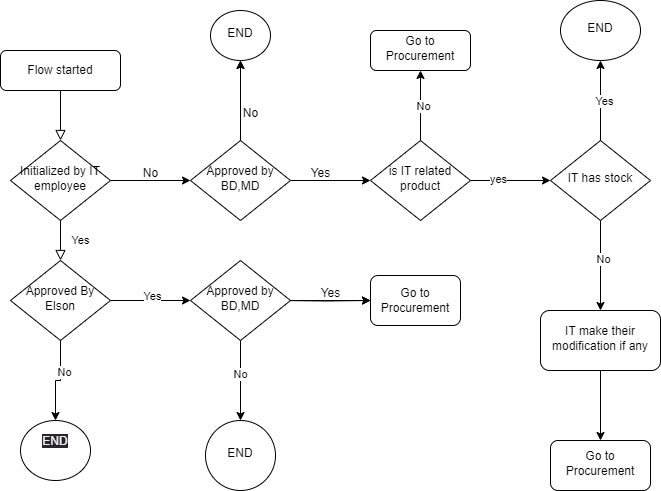

The diagram above was exported from draw.io. Its source (the exported page's mxGraphModel, read from the mxfile embedded in the PNG):
<mxGraphModel dx="1050" dy="549" grid="1" gridSize="10" guides="1" tooltips="1" connect="1" arrows="1" fold="1" page="1" pageScale="1" pageWidth="827" pageHeight="1169" math="0" shadow="0">
  <root>
    <mxCell id="WIyWlLk6GJQsqaUBKTNV-0" />
    <mxCell id="WIyWlLk6GJQsqaUBKTNV-1" parent="WIyWlLk6GJQsqaUBKTNV-0" />
    <mxCell id="WIyWlLk6GJQsqaUBKTNV-2" value="" style="rounded=0;html=1;jettySize=auto;orthogonalLoop=1;fontSize=11;endArrow=block;endFill=0;endSize=8;strokeWidth=1;shadow=0;labelBackgroundColor=none;edgeStyle=orthogonalEdgeStyle;" parent="WIyWlLk6GJQsqaUBKTNV-1" source="WIyWlLk6GJQsqaUBKTNV-3" target="WIyWlLk6GJQsqaUBKTNV-6" edge="1">
      <mxGeometry relative="1" as="geometry" />
    </mxCell>
    <mxCell id="WIyWlLk6GJQsqaUBKTNV-3" value="Flow started" style="rounded=1;whiteSpace=wrap;html=1;fontSize=12;glass=0;strokeWidth=1;shadow=0;" parent="WIyWlLk6GJQsqaUBKTNV-1" vertex="1">
      <mxGeometry x="160" y="80" width="120" height="40" as="geometry" />
    </mxCell>
    <mxCell id="WIyWlLk6GJQsqaUBKTNV-4" value="Yes" style="rounded=0;html=1;jettySize=auto;orthogonalLoop=1;fontSize=11;endArrow=block;endFill=0;endSize=8;strokeWidth=1;shadow=0;labelBackgroundColor=none;edgeStyle=orthogonalEdgeStyle;" parent="WIyWlLk6GJQsqaUBKTNV-1" source="WIyWlLk6GJQsqaUBKTNV-6" target="WIyWlLk6GJQsqaUBKTNV-10" edge="1">
      <mxGeometry y="20" relative="1" as="geometry">
        <mxPoint as="offset" />
      </mxGeometry>
    </mxCell>
    <mxCell id="yT9yAlRokxvvMz8XEf7D-20" value="" style="edgeStyle=orthogonalEdgeStyle;rounded=0;orthogonalLoop=1;jettySize=auto;html=1;" edge="1" parent="WIyWlLk6GJQsqaUBKTNV-1" source="WIyWlLk6GJQsqaUBKTNV-6" target="yT9yAlRokxvvMz8XEf7D-19">
      <mxGeometry relative="1" as="geometry" />
    </mxCell>
    <mxCell id="WIyWlLk6GJQsqaUBKTNV-6" value="Initialized by IT employee" style="rhombus;whiteSpace=wrap;html=1;shadow=0;fontFamily=Helvetica;fontSize=12;align=center;strokeWidth=1;spacing=6;spacingTop=-4;" parent="WIyWlLk6GJQsqaUBKTNV-1" vertex="1">
      <mxGeometry x="170" y="170" width="100" height="80" as="geometry" />
    </mxCell>
    <mxCell id="yT9yAlRokxvvMz8XEf7D-7" value="" style="edgeStyle=orthogonalEdgeStyle;rounded=0;orthogonalLoop=1;jettySize=auto;html=1;" edge="1" parent="WIyWlLk6GJQsqaUBKTNV-1" source="WIyWlLk6GJQsqaUBKTNV-10" target="yT9yAlRokxvvMz8XEf7D-6">
      <mxGeometry relative="1" as="geometry" />
    </mxCell>
    <mxCell id="yT9yAlRokxvvMz8XEf7D-8" value="Yes" style="edgeLabel;html=1;align=center;verticalAlign=middle;resizable=0;points=[];" vertex="1" connectable="0" parent="yT9yAlRokxvvMz8XEf7D-7">
      <mxGeometry x="0.02" y="5" relative="1" as="geometry">
        <mxPoint as="offset" />
      </mxGeometry>
    </mxCell>
    <mxCell id="yT9yAlRokxvvMz8XEf7D-16" value="" style="edgeStyle=orthogonalEdgeStyle;rounded=0;orthogonalLoop=1;jettySize=auto;html=1;" edge="1" parent="WIyWlLk6GJQsqaUBKTNV-1" source="WIyWlLk6GJQsqaUBKTNV-10" target="yT9yAlRokxvvMz8XEf7D-15">
      <mxGeometry relative="1" as="geometry" />
    </mxCell>
    <mxCell id="yT9yAlRokxvvMz8XEf7D-17" value="No" style="edgeLabel;html=1;align=center;verticalAlign=middle;resizable=0;points=[];" vertex="1" connectable="0" parent="yT9yAlRokxvvMz8XEf7D-16">
      <mxGeometry x="-0.2706" y="3" relative="1" as="geometry">
        <mxPoint as="offset" />
      </mxGeometry>
    </mxCell>
    <mxCell id="WIyWlLk6GJQsqaUBKTNV-10" value="Approved By Elson" style="rhombus;whiteSpace=wrap;html=1;shadow=0;fontFamily=Helvetica;fontSize=12;align=center;strokeWidth=1;spacing=6;spacingTop=-4;" parent="WIyWlLk6GJQsqaUBKTNV-1" vertex="1">
      <mxGeometry x="170" y="290" width="100" height="80" as="geometry" />
    </mxCell>
    <mxCell id="yT9yAlRokxvvMz8XEf7D-5" value="" style="edgeStyle=orthogonalEdgeStyle;rounded=0;orthogonalLoop=1;jettySize=auto;html=1;" edge="1" parent="WIyWlLk6GJQsqaUBKTNV-1" target="yT9yAlRokxvvMz8XEf7D-4">
      <mxGeometry relative="1" as="geometry">
        <mxPoint x="440" y="330" as="sourcePoint" />
      </mxGeometry>
    </mxCell>
    <mxCell id="yT9yAlRokxvvMz8XEf7D-4" value="Go to Procurement" style="whiteSpace=wrap;html=1;rounded=1;glass=0;strokeWidth=1;shadow=0;" vertex="1" parent="WIyWlLk6GJQsqaUBKTNV-1">
      <mxGeometry x="530" y="305" width="90" height="50" as="geometry" />
    </mxCell>
    <mxCell id="yT9yAlRokxvvMz8XEf7D-9" value="" style="edgeStyle=orthogonalEdgeStyle;rounded=0;orthogonalLoop=1;jettySize=auto;html=1;" edge="1" parent="WIyWlLk6GJQsqaUBKTNV-1" source="yT9yAlRokxvvMz8XEf7D-6" target="yT9yAlRokxvvMz8XEf7D-4">
      <mxGeometry relative="1" as="geometry" />
    </mxCell>
    <mxCell id="yT9yAlRokxvvMz8XEf7D-14" value="" style="edgeStyle=orthogonalEdgeStyle;rounded=0;orthogonalLoop=1;jettySize=auto;html=1;" edge="1" parent="WIyWlLk6GJQsqaUBKTNV-1" source="yT9yAlRokxvvMz8XEf7D-6" target="yT9yAlRokxvvMz8XEf7D-13">
      <mxGeometry relative="1" as="geometry" />
    </mxCell>
    <mxCell id="yT9yAlRokxvvMz8XEf7D-18" value="No" style="edgeLabel;html=1;align=center;verticalAlign=middle;resizable=0;points=[];" vertex="1" connectable="0" parent="yT9yAlRokxvvMz8XEf7D-14">
      <mxGeometry x="-0.175" y="-1" relative="1" as="geometry">
        <mxPoint as="offset" />
      </mxGeometry>
    </mxCell>
    <mxCell id="yT9yAlRokxvvMz8XEf7D-6" value="Approved by BD,MD" style="rhombus;whiteSpace=wrap;html=1;shadow=0;fontFamily=Helvetica;fontSize=12;align=center;strokeWidth=1;spacing=6;spacingTop=-4;" vertex="1" parent="WIyWlLk6GJQsqaUBKTNV-1">
      <mxGeometry x="350" y="290" width="100" height="80" as="geometry" />
    </mxCell>
    <mxCell id="yT9yAlRokxvvMz8XEf7D-10" value="Yes" style="text;html=1;align=center;verticalAlign=middle;resizable=0;points=[];autosize=1;strokeColor=none;fillColor=none;" vertex="1" parent="WIyWlLk6GJQsqaUBKTNV-1">
      <mxGeometry x="470" y="308" width="40" height="30" as="geometry" />
    </mxCell>
    <mxCell id="yT9yAlRokxvvMz8XEf7D-13" value="END" style="ellipse;whiteSpace=wrap;html=1;shadow=0;strokeWidth=1;spacing=6;spacingTop=-4;" vertex="1" parent="WIyWlLk6GJQsqaUBKTNV-1">
      <mxGeometry x="365" y="450" width="70" height="70" as="geometry" />
    </mxCell>
    <mxCell id="yT9yAlRokxvvMz8XEf7D-15" value="&#10;&lt;span style=&quot;color: rgb(240, 240, 240); font-family: Helvetica; font-size: 12px; font-style: normal; font-variant-ligatures: normal; font-variant-caps: normal; font-weight: 400; letter-spacing: normal; orphans: 2; text-align: center; text-indent: 0px; text-transform: none; widows: 2; word-spacing: 0px; -webkit-text-stroke-width: 0px; background-color: rgb(42, 37, 47); text-decoration-thickness: initial; text-decoration-style: initial; text-decoration-color: initial; float: none; display: inline !important;&quot;&gt;END&lt;/span&gt;&#10;&#10;" style="ellipse;whiteSpace=wrap;html=1;shadow=0;strokeWidth=1;spacing=6;spacingTop=-4;" vertex="1" parent="WIyWlLk6GJQsqaUBKTNV-1">
      <mxGeometry x="180" y="450" width="70" height="60" as="geometry" />
    </mxCell>
    <mxCell id="yT9yAlRokxvvMz8XEf7D-23" value="" style="edgeStyle=orthogonalEdgeStyle;rounded=0;orthogonalLoop=1;jettySize=auto;html=1;" edge="1" parent="WIyWlLk6GJQsqaUBKTNV-1" source="yT9yAlRokxvvMz8XEf7D-19" target="yT9yAlRokxvvMz8XEf7D-22">
      <mxGeometry relative="1" as="geometry" />
    </mxCell>
    <mxCell id="yT9yAlRokxvvMz8XEf7D-24" value="" style="edgeStyle=orthogonalEdgeStyle;rounded=0;orthogonalLoop=1;jettySize=auto;html=1;" edge="1" parent="WIyWlLk6GJQsqaUBKTNV-1" source="yT9yAlRokxvvMz8XEf7D-19" target="yT9yAlRokxvvMz8XEf7D-22">
      <mxGeometry relative="1" as="geometry" />
    </mxCell>
    <mxCell id="yT9yAlRokxvvMz8XEf7D-27" value="" style="edgeStyle=orthogonalEdgeStyle;rounded=0;orthogonalLoop=1;jettySize=auto;html=1;" edge="1" parent="WIyWlLk6GJQsqaUBKTNV-1" source="yT9yAlRokxvvMz8XEf7D-19" target="yT9yAlRokxvvMz8XEf7D-26">
      <mxGeometry relative="1" as="geometry" />
    </mxCell>
    <mxCell id="yT9yAlRokxvvMz8XEf7D-19" value="Approved by BD,MD" style="rhombus;whiteSpace=wrap;html=1;shadow=0;fontFamily=Helvetica;fontSize=12;align=center;strokeWidth=1;spacing=6;spacingTop=-4;" vertex="1" parent="WIyWlLk6GJQsqaUBKTNV-1">
      <mxGeometry x="350" y="170" width="100" height="80" as="geometry" />
    </mxCell>
    <mxCell id="yT9yAlRokxvvMz8XEf7D-21" value="No" style="text;html=1;align=center;verticalAlign=middle;resizable=0;points=[];autosize=1;strokeColor=none;fillColor=none;" vertex="1" parent="WIyWlLk6GJQsqaUBKTNV-1">
      <mxGeometry x="290" y="188" width="40" height="30" as="geometry" />
    </mxCell>
    <mxCell id="yT9yAlRokxvvMz8XEf7D-22" value="END" style="ellipse;whiteSpace=wrap;html=1;shadow=0;strokeWidth=1;spacing=6;spacingTop=-4;" vertex="1" parent="WIyWlLk6GJQsqaUBKTNV-1">
      <mxGeometry x="370" y="40" width="60" height="50" as="geometry" />
    </mxCell>
    <mxCell id="yT9yAlRokxvvMz8XEf7D-25" value="No" style="text;html=1;align=center;verticalAlign=middle;resizable=0;points=[];autosize=1;strokeColor=none;fillColor=none;" vertex="1" parent="WIyWlLk6GJQsqaUBKTNV-1">
      <mxGeometry x="390" y="128" width="40" height="30" as="geometry" />
    </mxCell>
    <mxCell id="yT9yAlRokxvvMz8XEf7D-30" value="" style="edgeStyle=orthogonalEdgeStyle;rounded=0;orthogonalLoop=1;jettySize=auto;html=1;" edge="1" parent="WIyWlLk6GJQsqaUBKTNV-1" source="yT9yAlRokxvvMz8XEf7D-26" target="yT9yAlRokxvvMz8XEf7D-29">
      <mxGeometry relative="1" as="geometry" />
    </mxCell>
    <mxCell id="yT9yAlRokxvvMz8XEf7D-31" value="No" style="edgeLabel;html=1;align=center;verticalAlign=middle;resizable=0;points=[];" vertex="1" connectable="0" parent="yT9yAlRokxvvMz8XEf7D-30">
      <mxGeometry y="-2" relative="1" as="geometry">
        <mxPoint as="offset" />
      </mxGeometry>
    </mxCell>
    <mxCell id="yT9yAlRokxvvMz8XEf7D-33" value="" style="edgeStyle=orthogonalEdgeStyle;rounded=0;orthogonalLoop=1;jettySize=auto;html=1;" edge="1" parent="WIyWlLk6GJQsqaUBKTNV-1" source="yT9yAlRokxvvMz8XEf7D-26" target="yT9yAlRokxvvMz8XEf7D-32">
      <mxGeometry relative="1" as="geometry" />
    </mxCell>
    <mxCell id="yT9yAlRokxvvMz8XEf7D-34" value="yes" style="edgeLabel;html=1;align=center;verticalAlign=middle;resizable=0;points=[];" vertex="1" connectable="0" parent="yT9yAlRokxvvMz8XEf7D-33">
      <mxGeometry x="-0.33" y="2" relative="1" as="geometry">
        <mxPoint as="offset" />
      </mxGeometry>
    </mxCell>
    <mxCell id="yT9yAlRokxvvMz8XEf7D-26" value="is IT related product" style="rhombus;whiteSpace=wrap;html=1;shadow=0;fontFamily=Helvetica;fontSize=12;align=center;strokeWidth=1;spacing=6;spacingTop=-4;" vertex="1" parent="WIyWlLk6GJQsqaUBKTNV-1">
      <mxGeometry x="530" y="170" width="100" height="80" as="geometry" />
    </mxCell>
    <mxCell id="yT9yAlRokxvvMz8XEf7D-28" value="Yes" style="text;html=1;align=center;verticalAlign=middle;resizable=0;points=[];autosize=1;strokeColor=none;fillColor=none;" vertex="1" parent="WIyWlLk6GJQsqaUBKTNV-1">
      <mxGeometry x="460" y="188" width="40" height="30" as="geometry" />
    </mxCell>
    <mxCell id="yT9yAlRokxvvMz8XEf7D-29" value="Go to Procurement" style="rounded=1;whiteSpace=wrap;html=1;shadow=0;strokeWidth=1;spacing=6;spacingTop=-4;" vertex="1" parent="WIyWlLk6GJQsqaUBKTNV-1">
      <mxGeometry x="530" y="60" width="100" height="40" as="geometry" />
    </mxCell>
    <mxCell id="yT9yAlRokxvvMz8XEf7D-36" value="" style="edgeStyle=orthogonalEdgeStyle;rounded=0;orthogonalLoop=1;jettySize=auto;html=1;" edge="1" parent="WIyWlLk6GJQsqaUBKTNV-1" source="yT9yAlRokxvvMz8XEf7D-32" target="yT9yAlRokxvvMz8XEf7D-35">
      <mxGeometry relative="1" as="geometry" />
    </mxCell>
    <mxCell id="yT9yAlRokxvvMz8XEf7D-37" value="Yes" style="edgeLabel;html=1;align=center;verticalAlign=middle;resizable=0;points=[];" vertex="1" connectable="0" parent="yT9yAlRokxvvMz8XEf7D-36">
      <mxGeometry y="-3" relative="1" as="geometry">
        <mxPoint as="offset" />
      </mxGeometry>
    </mxCell>
    <mxCell id="yT9yAlRokxvvMz8XEf7D-39" value="" style="edgeStyle=orthogonalEdgeStyle;rounded=0;orthogonalLoop=1;jettySize=auto;html=1;" edge="1" parent="WIyWlLk6GJQsqaUBKTNV-1" source="yT9yAlRokxvvMz8XEf7D-32" target="yT9yAlRokxvvMz8XEf7D-38">
      <mxGeometry relative="1" as="geometry" />
    </mxCell>
    <mxCell id="yT9yAlRokxvvMz8XEf7D-40" value="No" style="edgeLabel;html=1;align=center;verticalAlign=middle;resizable=0;points=[];" vertex="1" connectable="0" parent="yT9yAlRokxvvMz8XEf7D-39">
      <mxGeometry x="-0.1556" y="2" relative="1" as="geometry">
        <mxPoint as="offset" />
      </mxGeometry>
    </mxCell>
    <mxCell id="yT9yAlRokxvvMz8XEf7D-32" value="IT has stock" style="rhombus;whiteSpace=wrap;html=1;shadow=0;fontFamily=Helvetica;fontSize=12;align=center;strokeWidth=1;spacing=6;spacingTop=-4;" vertex="1" parent="WIyWlLk6GJQsqaUBKTNV-1">
      <mxGeometry x="710" y="170" width="100" height="80" as="geometry" />
    </mxCell>
    <mxCell id="yT9yAlRokxvvMz8XEf7D-35" value="END" style="ellipse;whiteSpace=wrap;html=1;shadow=0;strokeWidth=1;spacing=6;spacingTop=-4;" vertex="1" parent="WIyWlLk6GJQsqaUBKTNV-1">
      <mxGeometry x="720" y="30" width="80" height="60" as="geometry" />
    </mxCell>
    <mxCell id="yT9yAlRokxvvMz8XEf7D-42" value="" style="edgeStyle=orthogonalEdgeStyle;rounded=0;orthogonalLoop=1;jettySize=auto;html=1;" edge="1" parent="WIyWlLk6GJQsqaUBKTNV-1" source="yT9yAlRokxvvMz8XEf7D-38" target="yT9yAlRokxvvMz8XEf7D-41">
      <mxGeometry relative="1" as="geometry" />
    </mxCell>
    <mxCell id="yT9yAlRokxvvMz8XEf7D-38" value="IT make their modification if any" style="rounded=1;whiteSpace=wrap;html=1;shadow=0;strokeWidth=1;spacing=6;spacingTop=-4;" vertex="1" parent="WIyWlLk6GJQsqaUBKTNV-1">
      <mxGeometry x="700" y="340" width="120" height="60" as="geometry" />
    </mxCell>
    <mxCell id="yT9yAlRokxvvMz8XEf7D-41" value="Go to Procurement" style="rounded=1;whiteSpace=wrap;html=1;shadow=0;strokeWidth=1;spacing=6;spacingTop=-4;" vertex="1" parent="WIyWlLk6GJQsqaUBKTNV-1">
      <mxGeometry x="710" y="470" width="100" height="50" as="geometry" />
    </mxCell>
  </root>
</mxGraphModel>